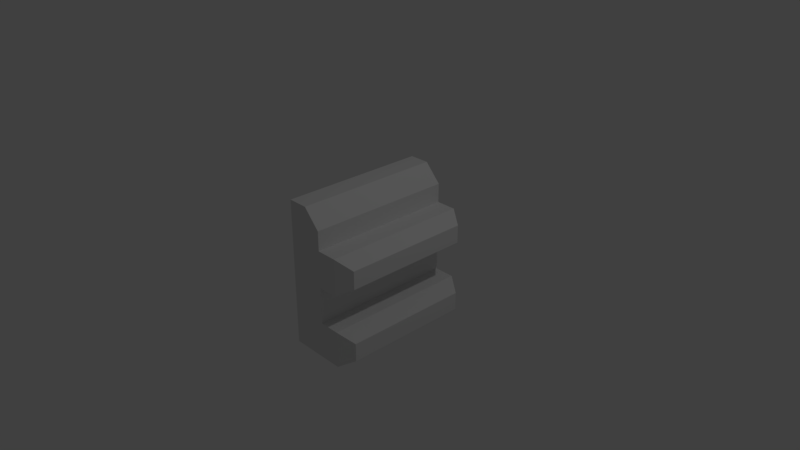 # Source: gearRack.blend  (saved by Blender 2.79.0; exported with 4.5.12 LTS)
import bpy
from mathutils import Matrix  # noqa: F401  (used for matrix-valued properties, if any)

bpy.ops.wm.read_factory_settings(use_empty=True)
scene = bpy.context.scene
scene.name = 'Scene'

# ---- collections
col_collection_1 = bpy.data.collections.new('Collection 1'); scene.collection.children.link(col_collection_1)

# ---- materials (node trees are filled in below, after node groups)
mat_material = bpy.data.materials.new('Material')
mat_material.alpha_threshold = 0.0
mat_material.use_transparent_shadow = False
mat_material.roughness = 0.5
mat_material.line_color = (0.0, 0.0, 0.0, 1.0)

# ---- material node trees

# ---- world
world_world = bpy.data.worlds.new('World'); scene.world = world_world
world_world.color = (0.05088, 0.05088, 0.05088)
world_world.use_sun_shadow = False
world_world.sun_shadow_jitter_overblur = 0.0
world_world.cycles.sampling_method = 'MANUAL'

# ---- cameras
cam_camera = bpy.data.cameras.new('Camera')
cam_camera.clip_end = 100.0
cam_camera.lens = 35.0
cam_camera.sensor_width = 32.0
cam_camera.sensor_height = 18.0
cam_camera.ortho_scale = 7.314
cam_camera.dof.focus_distance = 0.0
cam_camera.dof.aperture_fstop = 128.0

# ---- lights
light_lamp = bpy.data.lights.new('Lamp', 'POINT')
light_lamp.transmission_factor = 0.0
light_lamp.cutoff_distance = 30.0
light_lamp.energy = 100.0
light_lamp.shadow_buffer_clip_start = 1.001
light_lamp.shadow_soft_size = 0.1
light_lamp.shadow_maximum_resolution = 0.006
light_lamp.use_absolute_resolution = True

# ---- meshes
me_cube = bpy.data.meshes.new('Cube')
me_cube.from_pydata([(1.0, 1.0, -1.0), (1.0, -1.0, -1.0), (-1.0, -1.0, -1.0), (-1.0, 1.0, -1.0), (-1.0, -1.0, 1.0), (-1.0, 1.0, 1.0), (1.0, 1.0, -0.5), (1.0, 1.0, 0.0), (1.0, 1.0, 0.5), (1.0, -1.0, -0.5), (1.0, -1.0, 0.0), (1.0, -1.0, 0.5), (2.108, 1.0, -1.0), (2.91, 0.8729, -0.8729), (2.91, -0.8729, -0.8729), (2.108, -1.0, -1.0), (2.108, 1.0, -0.5), (2.91, 0.8729, -0.6271), (2.91, 0.8729, 0.1271), (2.108, 1.0, 0.0), (2.108, 1.0, 0.5), (2.91, 0.8729, 0.3729), (2.91, -0.8729, -0.6271), (2.108, -1.0, -0.5), (2.108, -1.0, 0.0), (2.91, -0.8729, 0.1271), (2.91, -0.8729, 0.3729), (2.108, -1.0, 0.5), (0.1031, 1.0, 1.0), (1.0, 1.0, 0.7609), (1.0, -1.0, 0.7609), (0.1031, -1.0, 1.0)], [], [(0, 1, 2, 3), (1, 9, 10, 11, 30, 31, 4, 2), (28, 5, 4, 31), (2, 4, 5, 3), (8, 29, 30, 11), (6, 9, 23, 16), (6, 7, 10, 9), (0, 6, 16, 12), (10, 7, 19, 24), (13, 17, 22, 14), (11, 10, 24, 27), (7, 8, 20, 19), (18, 21, 26, 25), (9, 1, 15, 23), (8, 11, 27, 20), (13, 14, 15, 12), (12, 16, 17, 13), (19, 20, 21, 18), (14, 22, 23, 15), (25, 26, 27, 24), (16, 23, 22, 17), (18, 25, 24, 19), (20, 27, 26, 21), (1, 0, 12, 15), (28, 31, 30, 29), (28, 29, 8, 7, 6, 0, 3, 5)])
me_cube.materials.append(mat_material)
me_cube.use_remesh_preserve_volume = False
me_cube.use_remesh_preserve_attributes = False
me_cube.use_mirror_vertex_groups = False
me_cube.update()

# ---- objects
ob_cube = bpy.data.objects.new('Cube', me_cube)
ob_lamp = bpy.data.objects.new('Lamp', light_lamp)
ob_camera = bpy.data.objects.new('Camera', cam_camera)

# ---- transforms, parenting, visibility, modifiers, constraints
ob_cube.location = (0.0, 0.0, 0.0)
ob_cube.scale = (0.25, 1.0, 1.0)
ob_cube.lock_rotations_4d = False
ob_cube.empty_display_type = 'ARROWS'
ob_cube.lineart.crease_threshold = 0.0
ob_lamp.location = (4.076, 1.005, 5.904)
ob_lamp.rotation_euler = (0.6503, 0.05522, 1.866)
ob_lamp.lock_rotations_4d = False
ob_lamp.empty_display_type = 'ARROWS'
ob_lamp.color = (0.0, 0.0, 0.0, 0.0)
ob_lamp.lineart.crease_threshold = 0.0
ob_camera.location = (7.481, -6.508, 5.344)
ob_camera.rotation_euler = (1.109, 0.0, 0.8149)
ob_camera.lock_rotations_4d = False
ob_camera.empty_display_type = 'ARROWS'
ob_camera.color = (0.0, 0.0, 0.0, 0.0)
ob_camera.display_type = 'WIRE'
ob_camera.lineart.crease_threshold = 0.0

# ---- collection membership
col_collection_1.objects.link(ob_cube)
col_collection_1.objects.link(ob_lamp)
col_collection_1.objects.link(ob_camera)

# ---- scene / render settings (as saved in the file)
scene.camera = ob_camera
scene.frame_start = 1; scene.frame_end = 250; scene.frame_set(1)
scene.render.engine = 'BLENDER_EEVEE_NEXT'
scene.render.resolution_percentage = 50
scene.render.dither_intensity = 0.0
scene.cycles.use_denoising = False
scene.cycles.samples = 128
scene.cycles.sampling_pattern = 'TABULATED_SOBOL'
scene.cycles.use_adaptive_sampling = False
scene.cycles.use_light_tree = False
scene.cycles.blur_glossy = 0.0
scene.cycles.sample_clamp_indirect = 0.0
scene.view_settings.view_transform = 'Standard'
bpy.context.view_layer.update()

